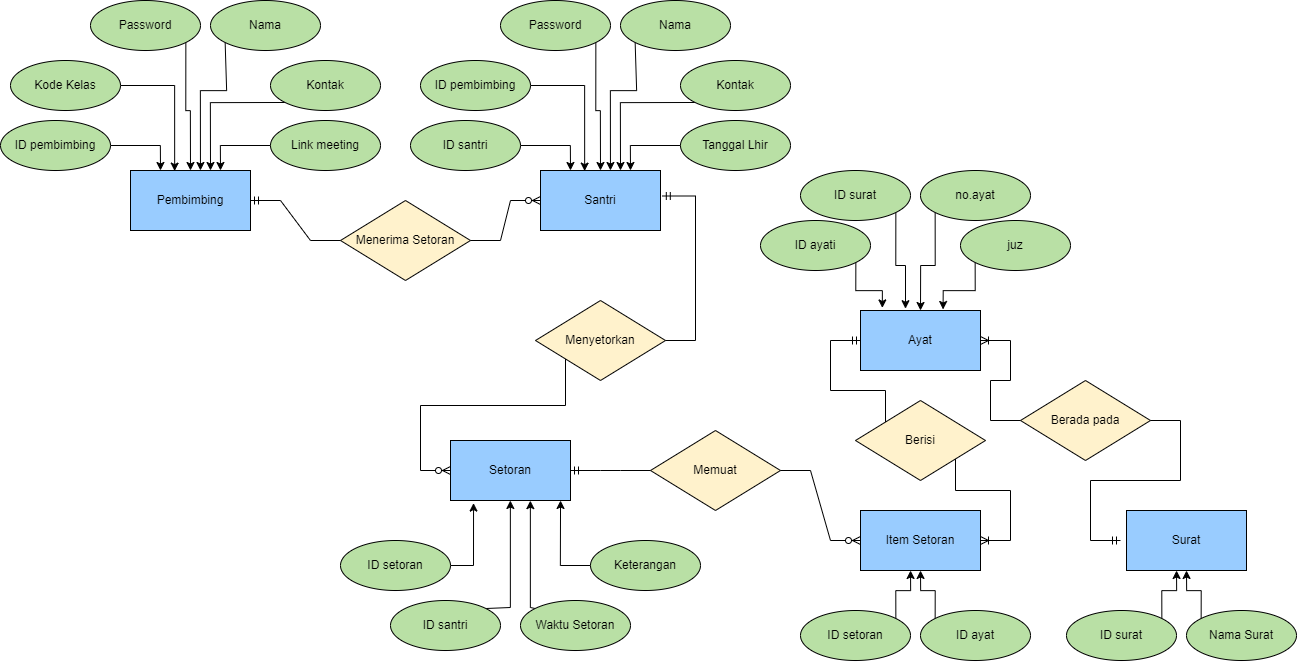

The diagram above was exported from draw.io. Its source (the exported page's mxGraphModel, read from the mxfile embedded in the PNG):
<mxGraphModel dx="1397" dy="1349" grid="1" gridSize="10" guides="1" tooltips="1" connect="1" arrows="1" fold="1" page="1" pageScale="1" pageWidth="827" pageHeight="1169" math="0" shadow="0">
  <root>
    <mxCell id="0" />
    <mxCell id="1" parent="0" />
    <mxCell id="i2tNPv83OjAkMCDNKR-X-139" value="" style="edgeStyle=entityRelationEdgeStyle;fontSize=12;html=1;endArrow=ERzeroToMany;endFill=1;rounded=0;exitX=0;exitY=0.5;exitDx=0;exitDy=0;" edge="1" parent="1" source="i2tNPv83OjAkMCDNKR-X-77">
      <mxGeometry width="100" height="100" relative="1" as="geometry">
        <mxPoint x="500" y="430" as="sourcePoint" />
        <mxPoint x="510" y="490" as="targetPoint" />
      </mxGeometry>
    </mxCell>
    <mxCell id="i2tNPv83OjAkMCDNKR-X-2" value="Pembimbing" style="rounded=0;whiteSpace=wrap;html=1;fillColor=#99CCFF;" vertex="1" parent="1">
      <mxGeometry x="190" y="190" width="120" height="60" as="geometry" />
    </mxCell>
    <mxCell id="i2tNPv83OjAkMCDNKR-X-40" style="edgeStyle=orthogonalEdgeStyle;rounded=0;orthogonalLoop=1;jettySize=auto;html=1;exitX=1;exitY=1;exitDx=0;exitDy=0;entryX=0.5;entryY=0;entryDx=0;entryDy=0;" edge="1" parent="1" source="i2tNPv83OjAkMCDNKR-X-7" target="i2tNPv83OjAkMCDNKR-X-2">
      <mxGeometry relative="1" as="geometry" />
    </mxCell>
    <mxCell id="i2tNPv83OjAkMCDNKR-X-7" value="Password" style="ellipse;whiteSpace=wrap;html=1;fillColor=#B9E0A5;" vertex="1" parent="1">
      <mxGeometry x="150" y="20" width="110" height="50" as="geometry" />
    </mxCell>
    <mxCell id="i2tNPv83OjAkMCDNKR-X-28" style="edgeStyle=orthogonalEdgeStyle;rounded=0;orthogonalLoop=1;jettySize=auto;html=1;entryX=0.25;entryY=0;entryDx=0;entryDy=0;" edge="1" parent="1" source="i2tNPv83OjAkMCDNKR-X-8" target="i2tNPv83OjAkMCDNKR-X-2">
      <mxGeometry relative="1" as="geometry" />
    </mxCell>
    <mxCell id="i2tNPv83OjAkMCDNKR-X-8" value="ID pembimbing" style="ellipse;whiteSpace=wrap;html=1;fillColor=#B9E0A5;" vertex="1" parent="1">
      <mxGeometry x="60" y="140" width="110" height="50" as="geometry" />
    </mxCell>
    <mxCell id="i2tNPv83OjAkMCDNKR-X-37" style="edgeStyle=orthogonalEdgeStyle;rounded=0;orthogonalLoop=1;jettySize=auto;html=1;exitX=0;exitY=1;exitDx=0;exitDy=0;entryX=0.583;entryY=0;entryDx=0;entryDy=0;entryPerimeter=0;" edge="1" parent="1" source="i2tNPv83OjAkMCDNKR-X-9" target="i2tNPv83OjAkMCDNKR-X-2">
      <mxGeometry relative="1" as="geometry">
        <Array as="points">
          <mxPoint x="286" y="110" />
          <mxPoint x="260" y="110" />
        </Array>
      </mxGeometry>
    </mxCell>
    <mxCell id="i2tNPv83OjAkMCDNKR-X-9" value="Nama" style="ellipse;whiteSpace=wrap;html=1;fillColor=#B9E0A5;" vertex="1" parent="1">
      <mxGeometry x="270" y="20" width="110" height="50" as="geometry" />
    </mxCell>
    <mxCell id="i2tNPv83OjAkMCDNKR-X-38" style="edgeStyle=orthogonalEdgeStyle;rounded=0;orthogonalLoop=1;jettySize=auto;html=1;exitX=0;exitY=1;exitDx=0;exitDy=0;" edge="1" parent="1" source="i2tNPv83OjAkMCDNKR-X-10">
      <mxGeometry relative="1" as="geometry">
        <mxPoint x="270" y="190" as="targetPoint" />
      </mxGeometry>
    </mxCell>
    <mxCell id="i2tNPv83OjAkMCDNKR-X-10" value="Kontak" style="ellipse;whiteSpace=wrap;html=1;fillColor=#B9E0A5;" vertex="1" parent="1">
      <mxGeometry x="330" y="80" width="110" height="50" as="geometry" />
    </mxCell>
    <mxCell id="i2tNPv83OjAkMCDNKR-X-33" style="edgeStyle=orthogonalEdgeStyle;rounded=0;orthogonalLoop=1;jettySize=auto;html=1;exitX=0;exitY=0.5;exitDx=0;exitDy=0;entryX=0.75;entryY=0;entryDx=0;entryDy=0;" edge="1" parent="1" source="i2tNPv83OjAkMCDNKR-X-11" target="i2tNPv83OjAkMCDNKR-X-2">
      <mxGeometry relative="1" as="geometry" />
    </mxCell>
    <mxCell id="i2tNPv83OjAkMCDNKR-X-11" value="Link meeting" style="ellipse;whiteSpace=wrap;html=1;fillColor=#B9E0A5;" vertex="1" parent="1">
      <mxGeometry x="330" y="140" width="110" height="50" as="geometry" />
    </mxCell>
    <mxCell id="i2tNPv83OjAkMCDNKR-X-41" style="edgeStyle=orthogonalEdgeStyle;rounded=0;orthogonalLoop=1;jettySize=auto;html=1;exitX=1;exitY=0.5;exitDx=0;exitDy=0;entryX=0.368;entryY=0.01;entryDx=0;entryDy=0;entryPerimeter=0;" edge="1" parent="1" source="i2tNPv83OjAkMCDNKR-X-35" target="i2tNPv83OjAkMCDNKR-X-2">
      <mxGeometry relative="1" as="geometry" />
    </mxCell>
    <mxCell id="i2tNPv83OjAkMCDNKR-X-35" value="Kode Kelas" style="ellipse;whiteSpace=wrap;html=1;fillColor=#B9E0A5;" vertex="1" parent="1">
      <mxGeometry x="70" y="80" width="110" height="50" as="geometry" />
    </mxCell>
    <mxCell id="i2tNPv83OjAkMCDNKR-X-42" value="Santri" style="rounded=0;whiteSpace=wrap;html=1;fillColor=#99CCFF;" vertex="1" parent="1">
      <mxGeometry x="600" y="190" width="120" height="60" as="geometry" />
    </mxCell>
    <mxCell id="i2tNPv83OjAkMCDNKR-X-43" style="edgeStyle=orthogonalEdgeStyle;rounded=0;orthogonalLoop=1;jettySize=auto;html=1;exitX=1;exitY=1;exitDx=0;exitDy=0;entryX=0.5;entryY=0;entryDx=0;entryDy=0;" edge="1" parent="1" source="i2tNPv83OjAkMCDNKR-X-44" target="i2tNPv83OjAkMCDNKR-X-42">
      <mxGeometry relative="1" as="geometry" />
    </mxCell>
    <mxCell id="i2tNPv83OjAkMCDNKR-X-44" value="Password" style="ellipse;whiteSpace=wrap;html=1;fillColor=#B9E0A5;" vertex="1" parent="1">
      <mxGeometry x="560" y="20" width="110" height="50" as="geometry" />
    </mxCell>
    <mxCell id="i2tNPv83OjAkMCDNKR-X-45" style="edgeStyle=orthogonalEdgeStyle;rounded=0;orthogonalLoop=1;jettySize=auto;html=1;entryX=0.25;entryY=0;entryDx=0;entryDy=0;" edge="1" parent="1" source="i2tNPv83OjAkMCDNKR-X-46" target="i2tNPv83OjAkMCDNKR-X-42">
      <mxGeometry relative="1" as="geometry" />
    </mxCell>
    <mxCell id="i2tNPv83OjAkMCDNKR-X-46" value="ID santri" style="ellipse;whiteSpace=wrap;html=1;fillColor=#B9E0A5;" vertex="1" parent="1">
      <mxGeometry x="470" y="140" width="110" height="50" as="geometry" />
    </mxCell>
    <mxCell id="i2tNPv83OjAkMCDNKR-X-47" style="edgeStyle=orthogonalEdgeStyle;rounded=0;orthogonalLoop=1;jettySize=auto;html=1;exitX=0;exitY=1;exitDx=0;exitDy=0;entryX=0.583;entryY=0;entryDx=0;entryDy=0;entryPerimeter=0;" edge="1" parent="1" source="i2tNPv83OjAkMCDNKR-X-48" target="i2tNPv83OjAkMCDNKR-X-42">
      <mxGeometry relative="1" as="geometry">
        <Array as="points">
          <mxPoint x="696" y="110" />
          <mxPoint x="670" y="110" />
        </Array>
      </mxGeometry>
    </mxCell>
    <mxCell id="i2tNPv83OjAkMCDNKR-X-48" value="Nama" style="ellipse;whiteSpace=wrap;html=1;fillColor=#B9E0A5;" vertex="1" parent="1">
      <mxGeometry x="680" y="20" width="110" height="50" as="geometry" />
    </mxCell>
    <mxCell id="i2tNPv83OjAkMCDNKR-X-49" style="edgeStyle=orthogonalEdgeStyle;rounded=0;orthogonalLoop=1;jettySize=auto;html=1;exitX=0;exitY=1;exitDx=0;exitDy=0;" edge="1" parent="1" source="i2tNPv83OjAkMCDNKR-X-50">
      <mxGeometry relative="1" as="geometry">
        <mxPoint x="680" y="190" as="targetPoint" />
      </mxGeometry>
    </mxCell>
    <mxCell id="i2tNPv83OjAkMCDNKR-X-50" value="Kontak" style="ellipse;whiteSpace=wrap;html=1;fillColor=#B9E0A5;" vertex="1" parent="1">
      <mxGeometry x="740" y="80" width="110" height="50" as="geometry" />
    </mxCell>
    <mxCell id="i2tNPv83OjAkMCDNKR-X-51" style="edgeStyle=orthogonalEdgeStyle;rounded=0;orthogonalLoop=1;jettySize=auto;html=1;exitX=0;exitY=0.5;exitDx=0;exitDy=0;entryX=0.75;entryY=0;entryDx=0;entryDy=0;" edge="1" parent="1" source="i2tNPv83OjAkMCDNKR-X-52" target="i2tNPv83OjAkMCDNKR-X-42">
      <mxGeometry relative="1" as="geometry" />
    </mxCell>
    <mxCell id="i2tNPv83OjAkMCDNKR-X-52" value="Tanggal Lhir" style="ellipse;whiteSpace=wrap;html=1;fillColor=#B9E0A5;" vertex="1" parent="1">
      <mxGeometry x="740" y="140" width="110" height="50" as="geometry" />
    </mxCell>
    <mxCell id="i2tNPv83OjAkMCDNKR-X-53" style="edgeStyle=orthogonalEdgeStyle;rounded=0;orthogonalLoop=1;jettySize=auto;html=1;exitX=1;exitY=0.5;exitDx=0;exitDy=0;entryX=0.368;entryY=0.01;entryDx=0;entryDy=0;entryPerimeter=0;" edge="1" parent="1" source="i2tNPv83OjAkMCDNKR-X-54" target="i2tNPv83OjAkMCDNKR-X-42">
      <mxGeometry relative="1" as="geometry" />
    </mxCell>
    <mxCell id="i2tNPv83OjAkMCDNKR-X-54" value="ID pembimbing" style="ellipse;whiteSpace=wrap;html=1;fillColor=#B9E0A5;" vertex="1" parent="1">
      <mxGeometry x="480" y="80" width="110" height="50" as="geometry" />
    </mxCell>
    <mxCell id="i2tNPv83OjAkMCDNKR-X-55" value="Menerima Setoran" style="rhombus;whiteSpace=wrap;html=1;fillColor=#FFF2CC;" vertex="1" parent="1">
      <mxGeometry x="400" y="220" width="130" height="80" as="geometry" />
    </mxCell>
    <mxCell id="i2tNPv83OjAkMCDNKR-X-58" value="Setoran" style="rounded=0;whiteSpace=wrap;html=1;fillColor=#99CCFF;" vertex="1" parent="1">
      <mxGeometry x="510" y="460" width="120" height="60" as="geometry" />
    </mxCell>
    <mxCell id="i2tNPv83OjAkMCDNKR-X-73" style="edgeStyle=orthogonalEdgeStyle;rounded=0;orthogonalLoop=1;jettySize=auto;html=1;exitX=0;exitY=0;exitDx=0;exitDy=0;" edge="1" parent="1" source="i2tNPv83OjAkMCDNKR-X-60">
      <mxGeometry relative="1" as="geometry">
        <mxPoint x="590" y="520" as="targetPoint" />
        <Array as="points">
          <mxPoint x="590" y="627" />
          <mxPoint x="590" y="520" />
        </Array>
      </mxGeometry>
    </mxCell>
    <mxCell id="i2tNPv83OjAkMCDNKR-X-60" value="Waktu Setoran" style="ellipse;whiteSpace=wrap;html=1;fillColor=#B9E0A5;" vertex="1" parent="1">
      <mxGeometry x="580" y="620" width="110" height="50" as="geometry" />
    </mxCell>
    <mxCell id="i2tNPv83OjAkMCDNKR-X-75" style="edgeStyle=orthogonalEdgeStyle;rounded=0;orthogonalLoop=1;jettySize=auto;html=1;exitX=1;exitY=0.5;exitDx=0;exitDy=0;entryX=0.192;entryY=1.043;entryDx=0;entryDy=0;entryPerimeter=0;" edge="1" parent="1" source="i2tNPv83OjAkMCDNKR-X-62" target="i2tNPv83OjAkMCDNKR-X-58">
      <mxGeometry relative="1" as="geometry" />
    </mxCell>
    <mxCell id="i2tNPv83OjAkMCDNKR-X-62" value="ID setoran" style="ellipse;whiteSpace=wrap;html=1;fillColor=#B9E0A5;" vertex="1" parent="1">
      <mxGeometry x="400" y="560" width="110" height="50" as="geometry" />
    </mxCell>
    <mxCell id="i2tNPv83OjAkMCDNKR-X-72" style="edgeStyle=orthogonalEdgeStyle;rounded=0;orthogonalLoop=1;jettySize=auto;html=1;entryX=0.917;entryY=1;entryDx=0;entryDy=0;entryPerimeter=0;" edge="1" parent="1" source="i2tNPv83OjAkMCDNKR-X-64" target="i2tNPv83OjAkMCDNKR-X-58">
      <mxGeometry relative="1" as="geometry" />
    </mxCell>
    <mxCell id="i2tNPv83OjAkMCDNKR-X-64" value="Keterangan" style="ellipse;whiteSpace=wrap;html=1;fillColor=#B9E0A5;" vertex="1" parent="1">
      <mxGeometry x="650" y="560" width="110" height="50" as="geometry" />
    </mxCell>
    <mxCell id="i2tNPv83OjAkMCDNKR-X-76" style="edgeStyle=orthogonalEdgeStyle;rounded=0;orthogonalLoop=1;jettySize=auto;html=1;exitX=1;exitY=0;exitDx=0;exitDy=0;" edge="1" parent="1" source="i2tNPv83OjAkMCDNKR-X-70" target="i2tNPv83OjAkMCDNKR-X-58">
      <mxGeometry relative="1" as="geometry">
        <Array as="points">
          <mxPoint x="570" y="627" />
        </Array>
      </mxGeometry>
    </mxCell>
    <mxCell id="i2tNPv83OjAkMCDNKR-X-70" value="ID santri" style="ellipse;whiteSpace=wrap;html=1;fillColor=#B9E0A5;" vertex="1" parent="1">
      <mxGeometry x="450" y="620" width="110" height="50" as="geometry" />
    </mxCell>
    <mxCell id="i2tNPv83OjAkMCDNKR-X-77" value="Menyetorkan" style="rhombus;whiteSpace=wrap;html=1;fillColor=#FFF2CC;" vertex="1" parent="1">
      <mxGeometry x="595" y="320" width="130" height="80" as="geometry" />
    </mxCell>
    <mxCell id="i2tNPv83OjAkMCDNKR-X-81" value="Item Setoran" style="rounded=0;whiteSpace=wrap;html=1;fillColor=#99CCFF;" vertex="1" parent="1">
      <mxGeometry x="920" y="530" width="120" height="60" as="geometry" />
    </mxCell>
    <mxCell id="i2tNPv83OjAkMCDNKR-X-105" style="edgeStyle=orthogonalEdgeStyle;rounded=0;orthogonalLoop=1;jettySize=auto;html=1;exitX=0;exitY=0;exitDx=0;exitDy=0;entryX=0.5;entryY=1;entryDx=0;entryDy=0;" edge="1" parent="1" source="i2tNPv83OjAkMCDNKR-X-83" target="i2tNPv83OjAkMCDNKR-X-81">
      <mxGeometry relative="1" as="geometry" />
    </mxCell>
    <mxCell id="i2tNPv83OjAkMCDNKR-X-83" value="ID ayat" style="ellipse;whiteSpace=wrap;html=1;fillColor=#B9E0A5;" vertex="1" parent="1">
      <mxGeometry x="980" y="630" width="110" height="50" as="geometry" />
    </mxCell>
    <mxCell id="i2tNPv83OjAkMCDNKR-X-104" style="edgeStyle=orthogonalEdgeStyle;rounded=0;orthogonalLoop=1;jettySize=auto;html=1;exitX=1;exitY=0;exitDx=0;exitDy=0;entryX=0.417;entryY=1;entryDx=0;entryDy=0;entryPerimeter=0;" edge="1" parent="1" source="i2tNPv83OjAkMCDNKR-X-85" target="i2tNPv83OjAkMCDNKR-X-81">
      <mxGeometry relative="1" as="geometry" />
    </mxCell>
    <mxCell id="i2tNPv83OjAkMCDNKR-X-85" value="ID setoran" style="ellipse;whiteSpace=wrap;html=1;fillColor=#B9E0A5;" vertex="1" parent="1">
      <mxGeometry x="860" y="630" width="110" height="50" as="geometry" />
    </mxCell>
    <mxCell id="i2tNPv83OjAkMCDNKR-X-90" value="Ayat" style="rounded=0;whiteSpace=wrap;html=1;fillColor=#99CCFF;" vertex="1" parent="1">
      <mxGeometry x="920" y="330" width="120" height="60" as="geometry" />
    </mxCell>
    <mxCell id="i2tNPv83OjAkMCDNKR-X-107" style="edgeStyle=orthogonalEdgeStyle;rounded=0;orthogonalLoop=1;jettySize=auto;html=1;exitX=0;exitY=1;exitDx=0;exitDy=0;entryX=0.5;entryY=0;entryDx=0;entryDy=0;" edge="1" parent="1" source="i2tNPv83OjAkMCDNKR-X-92" target="i2tNPv83OjAkMCDNKR-X-90">
      <mxGeometry relative="1" as="geometry" />
    </mxCell>
    <mxCell id="i2tNPv83OjAkMCDNKR-X-92" value="no.ayat" style="ellipse;whiteSpace=wrap;html=1;fillColor=#B9E0A5;" vertex="1" parent="1">
      <mxGeometry x="980" y="190" width="110" height="50" as="geometry" />
    </mxCell>
    <mxCell id="i2tNPv83OjAkMCDNKR-X-109" style="edgeStyle=orthogonalEdgeStyle;rounded=0;orthogonalLoop=1;jettySize=auto;html=1;exitX=1;exitY=1;exitDx=0;exitDy=0;entryX=0.182;entryY=-0.043;entryDx=0;entryDy=0;entryPerimeter=0;" edge="1" parent="1" source="i2tNPv83OjAkMCDNKR-X-94" target="i2tNPv83OjAkMCDNKR-X-90">
      <mxGeometry relative="1" as="geometry" />
    </mxCell>
    <mxCell id="i2tNPv83OjAkMCDNKR-X-94" value="ID ayati" style="ellipse;whiteSpace=wrap;html=1;fillColor=#B9E0A5;" vertex="1" parent="1">
      <mxGeometry x="820" y="240" width="110" height="50" as="geometry" />
    </mxCell>
    <mxCell id="i2tNPv83OjAkMCDNKR-X-110" style="edgeStyle=orthogonalEdgeStyle;rounded=0;orthogonalLoop=1;jettySize=auto;html=1;exitX=0;exitY=1;exitDx=0;exitDy=0;entryX=0.688;entryY=-0.017;entryDx=0;entryDy=0;entryPerimeter=0;" edge="1" parent="1" source="i2tNPv83OjAkMCDNKR-X-96" target="i2tNPv83OjAkMCDNKR-X-90">
      <mxGeometry relative="1" as="geometry" />
    </mxCell>
    <mxCell id="i2tNPv83OjAkMCDNKR-X-96" value="juz" style="ellipse;whiteSpace=wrap;html=1;fillColor=#B9E0A5;" vertex="1" parent="1">
      <mxGeometry x="1020" y="240" width="110" height="50" as="geometry" />
    </mxCell>
    <mxCell id="i2tNPv83OjAkMCDNKR-X-106" style="edgeStyle=orthogonalEdgeStyle;rounded=0;orthogonalLoop=1;jettySize=auto;html=1;exitX=1;exitY=1;exitDx=0;exitDy=0;entryX=0.375;entryY=-0.03;entryDx=0;entryDy=0;entryPerimeter=0;" edge="1" parent="1" source="i2tNPv83OjAkMCDNKR-X-102" target="i2tNPv83OjAkMCDNKR-X-90">
      <mxGeometry relative="1" as="geometry" />
    </mxCell>
    <mxCell id="i2tNPv83OjAkMCDNKR-X-102" value="ID surat" style="ellipse;whiteSpace=wrap;html=1;fillColor=#B9E0A5;" vertex="1" parent="1">
      <mxGeometry x="860" y="190" width="110" height="50" as="geometry" />
    </mxCell>
    <mxCell id="i2tNPv83OjAkMCDNKR-X-114" value="Surat" style="rounded=0;whiteSpace=wrap;html=1;fillColor=#99CCFF;" vertex="1" parent="1">
      <mxGeometry x="1186" y="530" width="120" height="60" as="geometry" />
    </mxCell>
    <mxCell id="i2tNPv83OjAkMCDNKR-X-115" style="edgeStyle=orthogonalEdgeStyle;rounded=0;orthogonalLoop=1;jettySize=auto;html=1;exitX=0;exitY=0;exitDx=0;exitDy=0;entryX=0.5;entryY=1;entryDx=0;entryDy=0;" edge="1" source="i2tNPv83OjAkMCDNKR-X-116" target="i2tNPv83OjAkMCDNKR-X-114" parent="1">
      <mxGeometry relative="1" as="geometry" />
    </mxCell>
    <mxCell id="i2tNPv83OjAkMCDNKR-X-116" value="Nama Surat" style="ellipse;whiteSpace=wrap;html=1;fillColor=#B9E0A5;" vertex="1" parent="1">
      <mxGeometry x="1246" y="630" width="110" height="50" as="geometry" />
    </mxCell>
    <mxCell id="i2tNPv83OjAkMCDNKR-X-117" style="edgeStyle=orthogonalEdgeStyle;rounded=0;orthogonalLoop=1;jettySize=auto;html=1;exitX=1;exitY=0;exitDx=0;exitDy=0;entryX=0.417;entryY=1;entryDx=0;entryDy=0;entryPerimeter=0;" edge="1" source="i2tNPv83OjAkMCDNKR-X-118" target="i2tNPv83OjAkMCDNKR-X-114" parent="1">
      <mxGeometry relative="1" as="geometry" />
    </mxCell>
    <mxCell id="i2tNPv83OjAkMCDNKR-X-118" value="ID surat" style="ellipse;whiteSpace=wrap;html=1;fillColor=#B9E0A5;" vertex="1" parent="1">
      <mxGeometry x="1126" y="630" width="110" height="50" as="geometry" />
    </mxCell>
    <mxCell id="i2tNPv83OjAkMCDNKR-X-120" value="Berada pada" style="rhombus;whiteSpace=wrap;html=1;fillColor=#FFF2CC;" vertex="1" parent="1">
      <mxGeometry x="1080" y="400" width="130" height="80" as="geometry" />
    </mxCell>
    <mxCell id="i2tNPv83OjAkMCDNKR-X-124" value="Memuat" style="rhombus;whiteSpace=wrap;html=1;fillColor=#FFF2CC;" vertex="1" parent="1">
      <mxGeometry x="710" y="450" width="130" height="80" as="geometry" />
    </mxCell>
    <mxCell id="i2tNPv83OjAkMCDNKR-X-133" value="" style="edgeStyle=entityRelationEdgeStyle;fontSize=12;html=1;endArrow=ERmandOne;rounded=0;entryX=1;entryY=0.5;entryDx=0;entryDy=0;exitX=0;exitY=0.5;exitDx=0;exitDy=0;" edge="1" parent="1" source="i2tNPv83OjAkMCDNKR-X-55" target="i2tNPv83OjAkMCDNKR-X-2">
      <mxGeometry width="100" height="100" relative="1" as="geometry">
        <mxPoint x="270" y="320" as="sourcePoint" />
        <mxPoint x="370" y="220" as="targetPoint" />
      </mxGeometry>
    </mxCell>
    <mxCell id="i2tNPv83OjAkMCDNKR-X-134" value="" style="edgeStyle=entityRelationEdgeStyle;fontSize=12;html=1;endArrow=ERzeroToMany;endFill=1;rounded=0;exitX=1;exitY=0.5;exitDx=0;exitDy=0;entryX=0;entryY=0.5;entryDx=0;entryDy=0;" edge="1" parent="1" source="i2tNPv83OjAkMCDNKR-X-55" target="i2tNPv83OjAkMCDNKR-X-42">
      <mxGeometry width="100" height="100" relative="1" as="geometry">
        <mxPoint x="270" y="320" as="sourcePoint" />
        <mxPoint x="370" y="220" as="targetPoint" />
      </mxGeometry>
    </mxCell>
    <mxCell id="i2tNPv83OjAkMCDNKR-X-136" value="" style="edgeStyle=entityRelationEdgeStyle;fontSize=12;html=1;endArrow=ERmandOne;rounded=0;entryX=1.015;entryY=0.425;entryDx=0;entryDy=0;entryPerimeter=0;" edge="1" parent="1" source="i2tNPv83OjAkMCDNKR-X-77" target="i2tNPv83OjAkMCDNKR-X-42">
      <mxGeometry width="100" height="100" relative="1" as="geometry">
        <mxPoint x="650" y="320" as="sourcePoint" />
        <mxPoint x="660" y="270" as="targetPoint" />
      </mxGeometry>
    </mxCell>
    <mxCell id="i2tNPv83OjAkMCDNKR-X-140" value="" style="edgeStyle=entityRelationEdgeStyle;fontSize=12;html=1;endArrow=ERmandOne;rounded=0;entryX=1;entryY=0.5;entryDx=0;entryDy=0;exitX=0;exitY=0.5;exitDx=0;exitDy=0;" edge="1" parent="1" source="i2tNPv83OjAkMCDNKR-X-124" target="i2tNPv83OjAkMCDNKR-X-58">
      <mxGeometry width="100" height="100" relative="1" as="geometry">
        <mxPoint x="660" y="360" as="sourcePoint" />
        <mxPoint x="760" y="260" as="targetPoint" />
      </mxGeometry>
    </mxCell>
    <mxCell id="i2tNPv83OjAkMCDNKR-X-141" value="" style="edgeStyle=entityRelationEdgeStyle;fontSize=12;html=1;endArrow=ERzeroToMany;endFill=1;rounded=0;exitX=1;exitY=0.5;exitDx=0;exitDy=0;entryX=0;entryY=0.5;entryDx=0;entryDy=0;" edge="1" parent="1" source="i2tNPv83OjAkMCDNKR-X-124" target="i2tNPv83OjAkMCDNKR-X-81">
      <mxGeometry width="100" height="100" relative="1" as="geometry">
        <mxPoint x="660" y="360" as="sourcePoint" />
        <mxPoint x="760" y="260" as="targetPoint" />
      </mxGeometry>
    </mxCell>
    <mxCell id="i2tNPv83OjAkMCDNKR-X-142" value="" style="edgeStyle=entityRelationEdgeStyle;fontSize=12;html=1;endArrow=ERoneToMany;rounded=0;exitX=1;exitY=0.5;exitDx=0;exitDy=0;entryX=1;entryY=0.5;entryDx=0;entryDy=0;" edge="1" parent="1" source="i2tNPv83OjAkMCDNKR-X-111" target="i2tNPv83OjAkMCDNKR-X-81">
      <mxGeometry width="100" height="100" relative="1" as="geometry">
        <mxPoint x="970" y="360" as="sourcePoint" />
        <mxPoint x="1070" y="260" as="targetPoint" />
      </mxGeometry>
    </mxCell>
    <mxCell id="i2tNPv83OjAkMCDNKR-X-143" value="" style="edgeStyle=entityRelationEdgeStyle;fontSize=12;html=1;endArrow=ERmandOne;rounded=0;exitX=0;exitY=0.5;exitDx=0;exitDy=0;entryX=0;entryY=0.5;entryDx=0;entryDy=0;" edge="1" parent="1" source="i2tNPv83OjAkMCDNKR-X-111" target="i2tNPv83OjAkMCDNKR-X-90">
      <mxGeometry width="100" height="100" relative="1" as="geometry">
        <mxPoint x="970" y="360" as="sourcePoint" />
        <mxPoint x="1070" y="260" as="targetPoint" />
      </mxGeometry>
    </mxCell>
    <mxCell id="i2tNPv83OjAkMCDNKR-X-111" value="Berisi" style="rhombus;whiteSpace=wrap;html=1;fillColor=#FFF2CC;" vertex="1" parent="1">
      <mxGeometry x="915" y="420" width="130" height="80" as="geometry" />
    </mxCell>
    <mxCell id="i2tNPv83OjAkMCDNKR-X-144" value="" style="edgeStyle=entityRelationEdgeStyle;fontSize=12;html=1;endArrow=ERoneToMany;rounded=0;entryX=1;entryY=0.5;entryDx=0;entryDy=0;exitX=0;exitY=0.5;exitDx=0;exitDy=0;" edge="1" parent="1" source="i2tNPv83OjAkMCDNKR-X-120" target="i2tNPv83OjAkMCDNKR-X-90">
      <mxGeometry width="100" height="100" relative="1" as="geometry">
        <mxPoint x="970" y="360" as="sourcePoint" />
        <mxPoint x="1070" y="260" as="targetPoint" />
      </mxGeometry>
    </mxCell>
    <mxCell id="i2tNPv83OjAkMCDNKR-X-145" value="" style="edgeStyle=entityRelationEdgeStyle;fontSize=12;html=1;endArrow=ERmandOne;rounded=0;exitX=1;exitY=0.5;exitDx=0;exitDy=0;" edge="1" parent="1" source="i2tNPv83OjAkMCDNKR-X-120">
      <mxGeometry width="100" height="100" relative="1" as="geometry">
        <mxPoint x="970" y="360" as="sourcePoint" />
        <mxPoint x="1180" y="560" as="targetPoint" />
      </mxGeometry>
    </mxCell>
  </root>
</mxGraphModel>